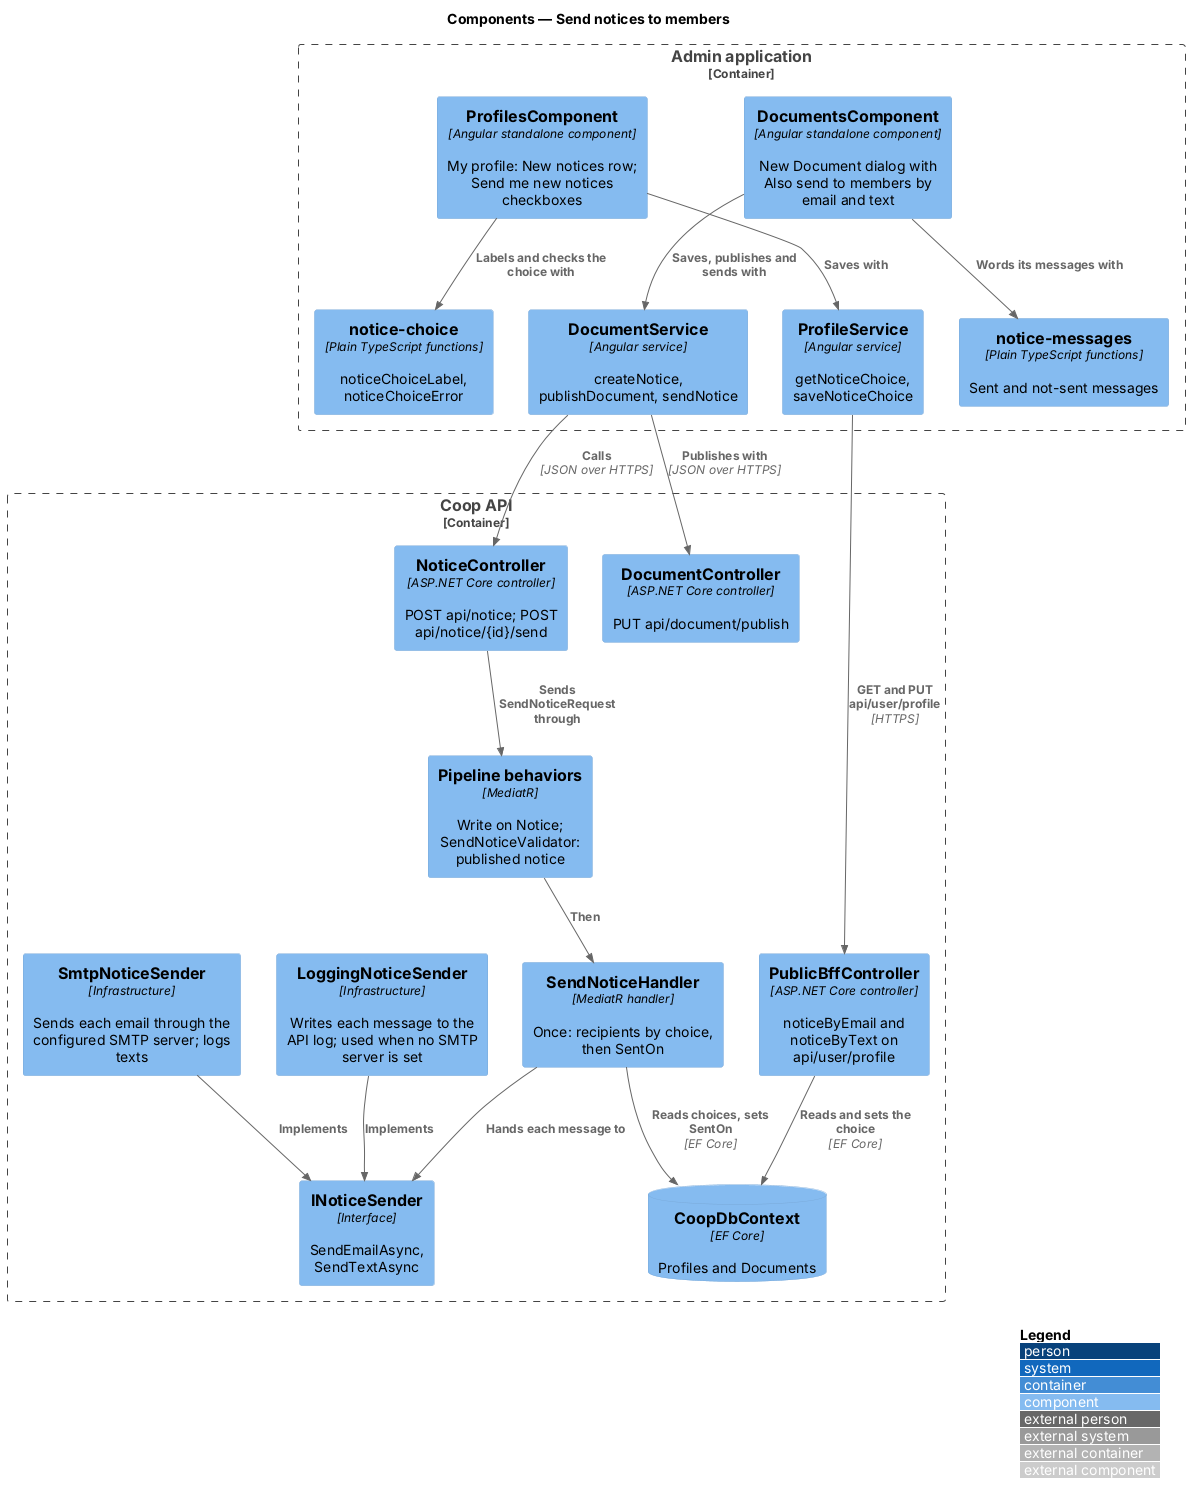

The diagram above was rendered by PlantUML. Its source (embedded in the PNG):
@startuml
!include <C4/C4_Component>
LAYOUT_WITH_LEGEND()
title Components — Send notices to members

Container_Boundary(adminApp, "Admin application") {
  Component(documents, "DocumentsComponent", "Angular standalone component", "New Document dialog with Also send to members by email and text")
  Component(messages, "notice-messages", "Plain TypeScript functions", "Sent and not-sent messages")
  Component(documentService, "DocumentService", "Angular service", "createNotice, publishDocument, sendNotice")
  Component(profile, "ProfilesComponent", "Angular standalone component", "My profile: New notices row; Send me new notices checkboxes")
  Component(choice, "notice-choice", "Plain TypeScript functions", "noticeChoiceLabel, noticeChoiceError")
  Component(profileService, "ProfileService", "Angular service", "getNoticeChoice, saveNoticeChoice")
}
Container_Boundary(api, "Coop API") {
  Component(bff, "PublicBffController", "ASP.NET Core controller", "noticeByEmail and noticeByText on api/user/profile")
  Component(noticeController, "NoticeController", "ASP.NET Core controller", "POST api/notice; POST api/notice/{id}/send")
  Component(documentController, "DocumentController", "ASP.NET Core controller", "PUT api/document/publish")
  Component(pipeline, "Pipeline behaviors", "MediatR", "Write on Notice; SendNoticeValidator: published notice")
  Component(handler, "SendNoticeHandler", "MediatR handler", "Once: recipients by choice, then SentOn")
  Component(sender, "INoticeSender", "Interface", "SendEmailAsync, SendTextAsync")
  Component(logSender, "LoggingNoticeSender", "Infrastructure", "Writes each message to the API log; used when no SMTP server is set")
  Component(smtpSender, "SmtpNoticeSender", "Infrastructure", "Sends each email through the configured SMTP server; logs texts")
  ComponentDb(db, "CoopDbContext", "EF Core", "Profiles and Documents")
}
Rel(documents, messages, "Words its messages with")
Rel(documents, documentService, "Saves, publishes and sends with")
Rel(documentService, noticeController, "Calls", "JSON over HTTPS")
Rel(documentService, documentController, "Publishes with", "JSON over HTTPS")
Rel(profile, choice, "Labels and checks the choice with")
Rel(profile, profileService, "Saves with")
Rel(profileService, bff, "GET and PUT api/user/profile", "HTTPS")
Rel(noticeController, pipeline, "Sends SendNoticeRequest through")
Rel(pipeline, handler, "Then")
Rel(handler, db, "Reads choices, sets SentOn", "EF Core")
Rel(handler, sender, "Hands each message to")
Rel(logSender, sender, "Implements")
Rel(smtpSender, sender, "Implements")
Rel(bff, db, "Reads and sets the choice", "EF Core")
@enduml